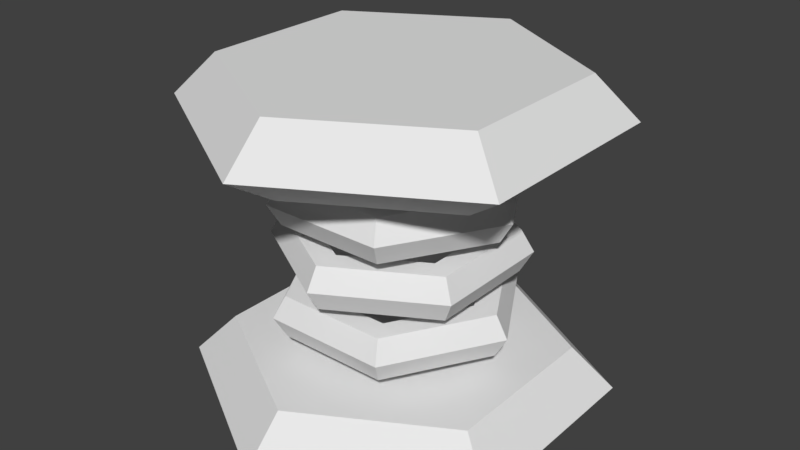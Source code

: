 # Source: spring_blender.blend  (saved by Blender 2.78.0; exported with 4.5.12 LTS)
import bpy
from mathutils import Matrix  # noqa: F401  (used for matrix-valued properties, if any)

bpy.ops.wm.read_factory_settings(use_empty=True)
scene = bpy.context.scene
scene.name = 'Scene'

# ---- collections
col_collection_1 = bpy.data.collections.new('Collection 1'); scene.collection.children.link(col_collection_1)

# ---- world
world_world = bpy.data.worlds.new('World'); scene.world = world_world
world_world.color = (0.05088, 0.05088, 0.05088)
world_world.use_sun_shadow = False
world_world.sun_shadow_jitter_overblur = 0.0
world_world.cycles.sampling_method = 'MANUAL'

# ---- meshes
me_circle = bpy.data.meshes.new('Circle')
me_circle.from_pydata([(-4.967e-09, 1.25, 0.0), (-1.083, 0.625, 0.0), (-1.083, -0.625, 0.0), (1.043e-07, -1.25, 0.0), (1.083, -0.625, 0.0), (1.083, 0.625, 0.0), (0.0, 1.0, 0.25), (-0.866, 0.5, 0.25), (-0.866, -0.5, 0.25), (8.742e-08, -1.0, 0.25), (0.866, -0.5, 0.25), (0.866, 0.5, 0.25), (-4.967e-09, 1.25, 1.65), (-1.083, 0.625, 1.65), (-1.083, -0.625, 1.65), (1.043e-07, -1.25, 1.65), (1.083, -0.625, 1.65), (1.083, 0.625, 1.65), (0.0, 1.0, 1.9), (-0.866, 0.5, 1.9), (-0.866, -0.5, 1.9), (8.742e-08, -1.0, 1.9), (0.866, -0.5, 1.9), (0.866, 0.5, 1.9), (6.209e-09, 0.9375, 1.45), (-0.8119, 0.4687, 1.45), (-0.8119, -0.4688, 1.45), (8.817e-08, -0.9375, 1.45), (0.8119, -0.4687, 1.45), (0.8119, 0.4687, 1.45), (0.75, 0.0, 1.2), (0.675, 0.0, 1.33), (0.525, 0.0, 1.33), (0.45, 0.0, 1.2), (0.525, 0.0, 1.07), (0.675, 0.0, 1.07), (0.375, 0.6495, 1.2), (0.3375, 0.5846, 1.33), (0.2625, 0.4547, 1.33), (0.225, 0.3897, 1.2), (0.2625, 0.4547, 1.07), (0.3375, 0.5846, 1.07), (-0.375, 0.6495, 1.2), (-0.3375, 0.5846, 1.33), (-0.2625, 0.4547, 1.33), (-0.225, 0.3897, 1.2), (-0.2625, 0.4547, 1.07), (-0.3375, 0.5846, 1.07), (-0.75, 6.557e-08, 1.2), (-0.675, 5.901e-08, 1.33), (-0.525, 4.59e-08, 1.33), (-0.45, 3.934e-08, 1.2), (-0.525, 4.59e-08, 1.07), (-0.675, 5.901e-08, 1.07), (-0.375, -0.6495, 1.2), (-0.3375, -0.5846, 1.33), (-0.2625, -0.4547, 1.33), (-0.225, -0.3897, 1.2), (-0.2625, -0.4547, 1.07), (-0.3375, -0.5846, 1.07), (0.375, -0.6495, 1.2), (0.3375, -0.5846, 1.33), (0.2625, -0.4547, 1.33), (0.225, -0.3897, 1.2), (0.2625, -0.4547, 1.07), (0.3375, -0.5846, 1.07), (0.6495, 0.375, 0.85), (0.5846, 0.3375, 0.9799), (0.4547, 0.2625, 0.9799), (0.3897, 0.225, 0.85), (0.4547, 0.2625, 0.7201), (0.5846, 0.3375, 0.7201), (0.0, 0.75, 0.85), (0.0, 0.675, 0.9799), (-3.576e-08, 0.525, 0.9799), (-1.788e-08, 0.45, 0.85), (-3.576e-08, 0.525, 0.7201), (0.0, 0.675, 0.7201), (-0.6495, 0.375, 0.85), (-0.5846, 0.3375, 0.9799), (-0.4547, 0.2625, 0.9799), (-0.3897, 0.225, 0.85), (-0.4547, 0.2625, 0.7201), (-0.5846, 0.3375, 0.7201), (-0.6495, -0.375, 0.85), (-0.5846, -0.3375, 0.9799), (-0.4547, -0.2625, 0.9799), (-0.3897, -0.225, 0.85), (-0.4547, -0.2625, 0.7201), (-0.5846, -0.3375, 0.7201), (7.153e-08, -0.75, 0.85), (7.153e-08, -0.675, 0.9799), (8.941e-08, -0.525, 0.9799), (7.153e-08, -0.45, 0.85), (8.941e-08, -0.525, 0.7201), (7.153e-08, -0.675, 0.7201), (0.6495, -0.375, 0.85), (0.5846, -0.3375, 0.9799), (0.4547, -0.2625, 0.9799), (0.3897, -0.225, 0.85), (0.4547, -0.2625, 0.7201), (0.5846, -0.3375, 0.7201), (0.75, 0.0, 0.5), (0.675, 0.0, 0.6299), (0.525, 0.0, 0.6299), (0.45, 0.0, 0.5), (0.525, 0.0, 0.3701), (0.675, 0.0, 0.3701), (0.375, 0.6495, 0.5), (0.3375, 0.5846, 0.6299), (0.2625, 0.4547, 0.6299), (0.225, 0.3897, 0.5), (0.2625, 0.4547, 0.3701), (0.3375, 0.5846, 0.3701), (-0.375, 0.6495, 0.5), (-0.3375, 0.5846, 0.6299), (-0.2625, 0.4547, 0.6299), (-0.225, 0.3897, 0.5), (-0.2625, 0.4547, 0.3701), (-0.3375, 0.5846, 0.3701), (-0.75, 6.557e-08, 0.5), (-0.675, 5.901e-08, 0.6299), (-0.525, 4.59e-08, 0.6299), (-0.45, 3.934e-08, 0.5), (-0.525, 4.59e-08, 0.3701), (-0.675, 5.901e-08, 0.3701), (-0.375, -0.6495, 0.5), (-0.3375, -0.5846, 0.6299), (-0.2625, -0.4547, 0.6299), (-0.225, -0.3897, 0.5), (-0.2625, -0.4547, 0.3701), (-0.3375, -0.5846, 0.3701), (0.375, -0.6495, 0.5), (0.3375, -0.5846, 0.6299), (0.2625, -0.4547, 0.6299), (0.225, -0.3897, 0.5), (0.2625, -0.4547, 0.3701), (0.3375, -0.5846, 0.3701)], [], [(5, 11, 10, 4), (3, 9, 8, 2), (1, 7, 6, 0), (0, 6, 11, 5), (4, 10, 9, 3), (2, 8, 7, 1), (7, 8, 9, 10, 11, 6), (1, 0, 5, 4, 3, 2), (17, 23, 22, 16), (15, 21, 20, 14), (13, 19, 18, 12), (12, 18, 23, 17), (16, 22, 21, 15), (14, 20, 19, 13), (19, 20, 21, 22, 23, 18), (17, 16, 28, 29), (25, 24, 29, 28, 27, 26), (15, 14, 26, 27), (13, 12, 24, 25), (12, 17, 29, 24), (16, 15, 27, 28), (14, 13, 25, 26), (30, 36, 37, 31), (31, 37, 38, 32), (32, 38, 39, 33), (33, 39, 40, 34), (34, 40, 41, 35), (30, 35, 41, 36), (36, 42, 43, 37), (37, 43, 44, 38), (38, 44, 45, 39), (39, 45, 46, 40), (40, 46, 47, 41), (41, 47, 42, 36), (42, 48, 49, 43), (43, 49, 50, 44), (44, 50, 51, 45), (45, 51, 52, 46), (46, 52, 53, 47), (47, 53, 48, 42), (48, 54, 55, 49), (49, 55, 56, 50), (50, 56, 57, 51), (51, 57, 58, 52), (52, 58, 59, 53), (53, 59, 54, 48), (54, 60, 61, 55), (55, 61, 62, 56), (56, 62, 63, 57), (57, 63, 64, 58), (58, 64, 65, 59), (59, 65, 60, 54), (60, 30, 31, 61), (61, 31, 32, 62), (62, 32, 33, 63), (63, 33, 34, 64), (64, 34, 35, 65), (65, 35, 30, 60), (66, 72, 73, 67), (67, 73, 74, 68), (68, 74, 75, 69), (69, 75, 76, 70), (70, 76, 77, 71), (66, 71, 77, 72), (72, 78, 79, 73), (73, 79, 80, 74), (74, 80, 81, 75), (75, 81, 82, 76), (76, 82, 83, 77), (77, 83, 78, 72), (78, 84, 85, 79), (79, 85, 86, 80), (80, 86, 87, 81), (81, 87, 88, 82), (82, 88, 89, 83), (83, 89, 84, 78), (84, 90, 91, 85), (85, 91, 92, 86), (86, 92, 93, 87), (87, 93, 94, 88), (88, 94, 95, 89), (89, 95, 90, 84), (90, 96, 97, 91), (91, 97, 98, 92), (92, 98, 99, 93), (93, 99, 100, 94), (94, 100, 101, 95), (95, 101, 96, 90), (96, 66, 67, 97), (97, 67, 68, 98), (98, 68, 69, 99), (99, 69, 70, 100), (100, 70, 71, 101), (101, 71, 66, 96), (102, 108, 109, 103), (103, 109, 110, 104), (104, 110, 111, 105), (105, 111, 112, 106), (106, 112, 113, 107), (102, 107, 113, 108), (108, 114, 115, 109), (109, 115, 116, 110), (110, 116, 117, 111), (111, 117, 118, 112), (112, 118, 119, 113), (113, 119, 114, 108), (114, 120, 121, 115), (115, 121, 122, 116), (116, 122, 123, 117), (117, 123, 124, 118), (118, 124, 125, 119), (119, 125, 120, 114), (120, 126, 127, 121), (121, 127, 128, 122), (122, 128, 129, 123), (123, 129, 130, 124), (124, 130, 131, 125), (125, 131, 126, 120), (126, 132, 133, 127), (127, 133, 134, 128), (128, 134, 135, 129), (129, 135, 136, 130), (130, 136, 137, 131), (131, 137, 132, 126), (132, 102, 103, 133), (133, 103, 104, 134), (134, 104, 105, 135), (135, 105, 106, 136), (136, 106, 107, 137), (137, 107, 102, 132)])
_uv = me_circle.uv_layers.new(name='UVMap')
_uv.uv.foreach_set('vector', [0.3846, 0.09615, 0.3462, 0.1154, 0.1923, 0.03846, 0.1923, 0.0, 0.0, 0.09615, 0.03846, 0.1154, 0.03846, 0.2692, 2.118e-08, 0.2885, 0.1923, 0.3846, 0.1923, 0.3462, 0.3462, 0.2692, 0.3846, 0.2885, 0.3846, 0.2885, 0.3462, 0.2692, 0.3462, 0.1154, 0.3846, 0.09615, 0.1923, 0.0, 0.1923, 0.03846, 0.03846, 0.1154, 0.0, 0.09615, 2.118e-08, 0.2885, 0.03846, 0.2692, 0.1923, 0.3462, 0.1923, 0.3846, 0.1923, 0.3462, 0.03846, 0.2692, 0.03846, 0.1154, 0.1923, 0.03846, 0.3462, 0.1154, 0.3462, 0.2692, 0.7692, 0.6731, 0.5769, 0.7692, 0.3846, 0.6731, 0.3846, 0.4808, 0.5769, 0.3846, 0.7692, 0.4808, 0.3846, 0.4808, 0.3462, 0.5, 0.1923, 0.4231, 0.1923, 0.3846, 0.0, 0.4808, 0.03846, 0.5, 0.03846, 0.6538, 2.118e-08, 0.6731, 0.1923, 0.7692, 0.1923, 0.7308, 0.3462, 0.6538, 0.3846, 0.6731, 0.3846, 0.6731, 0.3462, 0.6538, 0.3462, 0.5, 0.3846, 0.4808, 0.1923, 0.3846, 0.1923, 0.4231, 0.03846, 0.5, 0.0, 0.4808, 2.118e-08, 0.6731, 0.03846, 0.6538, 0.1923, 0.7308, 0.1923, 0.7692, 0.1923, 0.7308, 0.03846, 0.6538, 0.03846, 0.5, 0.1923, 0.4231, 0.3462, 0.5, 0.3462, 0.6538, 0.3846, 0.2885, 0.3846, 0.09615, 0.4327, 0.1202, 0.4327, 0.2644, 0.7212, 0.2644, 0.5769, 0.3365, 0.4327, 0.2644, 0.4327, 0.1202, 0.5769, 0.04808, 0.7212, 0.1202, 0.5769, 0.0, 0.7692, 0.09615, 0.7212, 0.1202, 0.5769, 0.04808, 0.7692, 0.2885, 0.5769, 0.3846, 0.5769, 0.3365, 0.7212, 0.2644, 0.5769, 0.3846, 0.3846, 0.2885, 0.4327, 0.2644, 0.5769, 0.3365, 0.3846, 0.09615, 0.5769, 0.0, 0.5769, 0.04808, 0.4327, 0.1202, 0.7692, 0.09615, 0.7692, 0.2885, 0.7212, 0.2644, 0.7212, 0.1202, 0.8846, 0.6923, 0.7692, 0.6346, 0.7808, 0.6288, 0.8846, 0.6808, 0.8846, 0.6808, 0.7808, 0.6288, 0.8038, 0.6173, 0.8846, 0.6577, 0.8846, 0.6577, 0.8038, 0.6173, 0.8154, 0.6115, 0.8846, 0.6462, 0.1154, 0.8154, 0.04615, 0.85, 0.03462, 0.8442, 0.1154, 0.8038, 0.1154, 0.8038, 0.03462, 0.8442, 0.01154, 0.8327, 0.1154, 0.7808, 0.1154, 0.7692, 0.1154, 0.7808, 0.01154, 0.8327, 1.059e-08, 0.8269, 0.7692, 0.6346, 0.7692, 0.5192, 0.7808, 0.525, 0.7808, 0.6288, 0.7808, 0.6288, 0.7808, 0.525, 0.8038, 0.5365, 0.8038, 0.6173, 0.8038, 0.6173, 0.8038, 0.5365, 0.8154, 0.5423, 0.8154, 0.6115, 0.04615, 0.85, 0.04615, 0.9192, 0.03462, 0.925, 0.03462, 0.8442, 0.03462, 0.8442, 0.03462, 0.925, 0.01154, 0.9365, 0.01154, 0.8327, 0.01154, 0.8327, 0.01154, 0.9365, 0.0, 0.9423, 1.059e-08, 0.8269, 0.7692, 0.5192, 0.8846, 0.4615, 0.8846, 0.4731, 0.7808, 0.525, 0.7808, 0.525, 0.8846, 0.4731, 0.8846, 0.4962, 0.8038, 0.5365, 0.8038, 0.5365, 0.8846, 0.4962, 0.8846, 0.5077, 0.8154, 0.5423, 0.04615, 0.9192, 0.1154, 0.9538, 0.1154, 0.9654, 0.03462, 0.925, 0.03462, 0.925, 0.1154, 0.9654, 0.1154, 0.9885, 0.01154, 0.9365, 0.01154, 0.9365, 0.1154, 0.9885, 0.1154, 1.0, 0.0, 0.9423, 0.8846, 0.4615, 1.0, 0.5192, 0.9885, 0.525, 0.8846, 0.4731, 0.8846, 0.4731, 0.9885, 0.525, 0.9654, 0.5365, 0.8846, 0.4962, 0.8846, 0.4962, 0.9654, 0.5365, 0.9538, 0.5423, 0.8846, 0.5077, 0.1154, 0.9538, 0.1846, 0.9192, 0.1962, 0.925, 0.1154, 0.9654, 0.1154, 0.9654, 0.1962, 0.925, 0.2192, 0.9365, 0.1154, 0.9885, 0.1154, 0.9885, 0.2192, 0.9365, 0.2308, 0.9423, 0.1154, 1.0, 1.0, 0.5192, 1.0, 0.6346, 0.9885, 0.6288, 0.9885, 0.525, 0.9885, 0.525, 0.9885, 0.6288, 0.9654, 0.6173, 0.9654, 0.5365, 0.9654, 0.5365, 0.9654, 0.6173, 0.9538, 0.6115, 0.9538, 0.5423, 0.1846, 0.9192, 0.1846, 0.85, 0.1962, 0.8442, 0.1962, 0.925, 0.1962, 0.925, 0.1962, 0.8442, 0.2192, 0.8327, 0.2192, 0.9365, 0.2192, 0.9365, 0.2192, 0.8327, 0.2308, 0.8269, 0.2308, 0.9423, 1.0, 0.6346, 0.8846, 0.6923, 0.8846, 0.6808, 0.9885, 0.6288, 0.9885, 0.6288, 0.8846, 0.6808, 0.8846, 0.6577, 0.9654, 0.6173, 0.9654, 0.6173, 0.8846, 0.6577, 0.8846, 0.6462, 0.9538, 0.6115, 0.1846, 0.85, 0.1154, 0.8154, 0.1154, 0.8038, 0.1962, 0.8442, 0.1962, 0.8442, 0.1154, 0.8038, 0.1154, 0.7808, 0.2192, 0.8327, 0.2192, 0.8327, 0.1154, 0.7808, 0.1154, 0.7692, 0.2308, 0.8269, 0.8846, 0.0, 1.0, 0.05769, 0.9885, 0.06346, 0.8846, 0.01154, 0.8846, 0.01154, 0.9885, 0.06346, 0.9654, 0.075, 0.8846, 0.03462, 0.8846, 0.03462, 0.9654, 0.075, 0.9538, 0.08077, 0.8846, 0.04615, 0.8846, 0.2769, 0.8154, 0.3115, 0.8038, 0.3058, 0.8846, 0.2654, 0.8846, 0.2654, 0.8038, 0.3058, 0.7808, 0.2942, 0.8846, 0.2423, 0.8846, 0.2308, 0.8846, 0.2423, 0.7808, 0.2942, 0.7692, 0.2885, 1.0, 0.05769, 1.0, 0.1731, 0.9885, 0.1673, 0.9885, 0.06346, 0.9885, 0.06346, 0.9885, 0.1673, 0.9654, 0.1558, 0.9654, 0.075, 0.9654, 0.075, 0.9654, 0.1558, 0.9538, 0.15, 0.9538, 0.08077, 0.8154, 0.3115, 0.8154, 0.3808, 0.8038, 0.3865, 0.8038, 0.3058, 0.8038, 0.3058, 0.8038, 0.3865, 0.7808, 0.3981, 0.7808, 0.2942, 0.7808, 0.2942, 0.7808, 0.3981, 0.7692, 0.4038, 0.7692, 0.2885, 1.0, 0.1731, 0.8846, 0.2308, 0.8846, 0.2192, 0.9885, 0.1673, 0.9885, 0.1673, 0.8846, 0.2192, 0.8846, 0.1962, 0.9654, 0.1558, 0.9654, 0.1558, 0.8846, 0.1962, 0.8846, 0.1846, 0.9538, 0.15, 0.8154, 0.3808, 0.8846, 0.4154, 0.8846, 0.4269, 0.8038, 0.3865, 0.8038, 0.3865, 0.8846, 0.4269, 0.8846, 0.45, 0.7808, 0.3981, 0.7808, 0.3981, 0.8846, 0.45, 0.8846, 0.4615, 0.7692, 0.4038, 0.8846, 0.2308, 0.7692, 0.1731, 0.7808, 0.1673, 0.8846, 0.2192, 0.8846, 0.2192, 0.7808, 0.1673, 0.8038, 0.1558, 0.8846, 0.1962, 0.8846, 0.1962, 0.8038, 0.1558, 0.8154, 0.15, 0.8846, 0.1846, 0.8846, 0.4154, 0.9538, 0.3808, 0.9654, 0.3865, 0.8846, 0.4269, 0.8846, 0.4269, 0.9654, 0.3865, 0.9885, 0.3981, 0.8846, 0.45, 0.8846, 0.45, 0.9885, 0.3981, 1.0, 0.4038, 0.8846, 0.4615, 0.7692, 0.1731, 0.7692, 0.05769, 0.7808, 0.06346, 0.7808, 0.1673, 0.7808, 0.1673, 0.7808, 0.06346, 0.8038, 0.075, 0.8038, 0.1558, 0.8038, 0.1558, 0.8038, 0.075, 0.8154, 0.08077, 0.8154, 0.15, 0.9538, 0.3808, 0.9538, 0.3115, 0.9654, 0.3058, 0.9654, 0.3865, 0.9654, 0.3865, 0.9654, 0.3058, 0.9885, 0.2942, 0.9885, 0.3981, 0.9885, 0.3981, 0.9885, 0.2942, 1.0, 0.2885, 1.0, 0.4038, 0.7692, 0.05769, 0.8846, 0.0, 0.8846, 0.01154, 0.7808, 0.06346, 0.7808, 0.06346, 0.8846, 0.01154, 0.8846, 0.03462, 0.8038, 0.075, 0.8038, 0.075, 0.8846, 0.03462, 0.8846, 0.04615, 0.8154, 0.08077, 0.9538, 0.3115, 0.8846, 0.2769, 0.8846, 0.2654, 0.9654, 0.3058, 0.9654, 0.3058, 0.8846, 0.2654, 0.8846, 0.2423, 0.9885, 0.2942, 0.9885, 0.2942, 0.8846, 0.2423, 0.8846, 0.2308, 1.0, 0.2885, 0.8846, 0.9231, 0.7692, 0.8654, 0.7808, 0.8596, 0.8846, 0.9115, 0.8846, 0.9115, 0.7808, 0.8596, 0.8038, 0.8481, 0.8846, 0.8885, 0.8846, 0.8885, 0.8038, 0.8481, 0.8154, 0.8423, 0.8846, 0.8769, 0.2769, 0.85, 0.2769, 0.9192, 0.2654, 0.925, 0.2654, 0.8442, 0.2654, 0.8442, 0.2654, 0.925, 0.2423, 0.9365, 0.2423, 0.8327, 0.2308, 0.8269, 0.2423, 0.8327, 0.2423, 0.9365, 0.2308, 0.9423, 0.7692, 0.8654, 0.7692, 0.75, 0.7808, 0.7558, 0.7808, 0.8596, 0.7808, 0.8596, 0.7808, 0.7558, 0.8038, 0.7673, 0.8038, 0.8481, 0.8038, 0.8481, 0.8038, 0.7673, 0.8154, 0.7731, 0.8154, 0.8423, 0.2769, 0.9192, 0.3462, 0.9538, 0.3462, 0.9654, 0.2654, 0.925, 0.2654, 0.925, 0.3462, 0.9654, 0.3462, 0.9885, 0.2423, 0.9365, 0.2423, 0.9365, 0.3462, 0.9885, 0.3462, 1.0, 0.2308, 0.9423, 0.7692, 0.75, 0.8846, 0.6923, 0.8846, 0.7038, 0.7808, 0.7558, 0.7808, 0.7558, 0.8846, 0.7038, 0.8846, 0.7269, 0.8038, 0.7673, 0.8038, 0.7673, 0.8846, 0.7269, 0.8846, 0.7385, 0.8154, 0.7731, 0.3462, 0.9538, 0.4154, 0.9192, 0.4269, 0.925, 0.3462, 0.9654, 0.3462, 0.9654, 0.4269, 0.925, 0.45, 0.9365, 0.3462, 0.9885, 0.3462, 0.9885, 0.45, 0.9365, 0.4615, 0.9423, 0.3462, 1.0, 0.8846, 0.6923, 1.0, 0.75, 0.9885, 0.7558, 0.8846, 0.7038, 0.8846, 0.7038, 0.9885, 0.7558, 0.9654, 0.7673, 0.8846, 0.7269, 0.8846, 0.7269, 0.9654, 0.7673, 0.9538, 0.7731, 0.8846, 0.7385, 0.4154, 0.9192, 0.4154, 0.85, 0.4269, 0.8442, 0.4269, 0.925, 0.4269, 0.925, 0.4269, 0.8442, 0.45, 0.8327, 0.45, 0.9365, 0.45, 0.9365, 0.45, 0.8327, 0.4615, 0.8269, 0.4615, 0.9423, 1.0, 0.75, 1.0, 0.8654, 0.9885, 0.8596, 0.9885, 0.7558, 0.9885, 0.7558, 0.9885, 0.8596, 0.9654, 0.8481, 0.9654, 0.7673, 0.9654, 0.7673, 0.9654, 0.8481, 0.9538, 0.8423, 0.9538, 0.7731, 0.4154, 0.85, 0.3462, 0.8154, 0.3462, 0.8038, 0.4269, 0.8442, 0.4269, 0.8442, 0.3462, 0.8038, 0.3462, 0.7808, 0.45, 0.8327, 0.45, 0.8327, 0.3462, 0.7808, 0.3462, 0.7692, 0.4615, 0.8269, 1.0, 0.8654, 0.8846, 0.9231, 0.8846, 0.9115, 0.9885, 0.8596, 0.9885, 0.8596, 0.8846, 0.9115, 0.8846, 0.8885, 0.9654, 0.8481, 0.9654, 0.8481, 0.8846, 0.8885, 0.8846, 0.8769, 0.9538, 0.8423, 0.3462, 0.8154, 0.2769, 0.85, 0.2654, 0.8442, 0.3462, 0.8038, 0.3462, 0.8038, 0.2654, 0.8442, 0.2423, 0.8327, 0.3462, 0.7808, 0.3462, 0.7808, 0.2423, 0.8327, 0.2308, 0.8269, 0.3462, 0.7692])
me_circle.use_remesh_preserve_volume = False
me_circle.use_remesh_preserve_attributes = False
me_circle.use_mirror_vertex_groups = False
me_circle.update()

# ---- objects
ob_circle = bpy.data.objects.new('Circle', me_circle)

# ---- transforms, parenting, visibility, modifiers, constraints
ob_circle.location = (0.0, 0.0, 0.0)
ob_circle.lineart.crease_threshold = 0.0

# ---- collection membership
col_collection_1.objects.link(ob_circle)

# ---- scene / render settings (as saved in the file)
scene.frame_start = 1; scene.frame_end = 250; scene.frame_set(1)
scene.render.engine = 'BLENDER_EEVEE_NEXT'
scene.render.resolution_percentage = 50
scene.render.dither_intensity = 0.0
scene.cycles.use_denoising = False
scene.cycles.samples = 128
scene.cycles.sampling_pattern = 'TABULATED_SOBOL'
scene.cycles.light_sampling_threshold = 0.0
scene.cycles.use_adaptive_sampling = False
scene.cycles.use_light_tree = False
scene.cycles.blur_glossy = 0.0
scene.cycles.sample_clamp_indirect = 0.0
scene.view_settings.view_transform = 'Standard'
bpy.context.view_layer.update()

# ---- added for rendering (the .blend has no active camera and no usable light): camera, sun
cam_auto = bpy.data.cameras.new('AutoCamera')
cam_auto.lens = 50.0
cam_auto.sensor_width = 36.0
cam_auto.clip_end = 1000.0
ob_auto_camera = bpy.data.objects.new('AutoCamera', cam_auto)
scene.collection.objects.link(ob_auto_camera)
ob_auto_camera.location = (3.52892, -4.2347, 3.77313)
ob_auto_camera.rotation_euler = (1.09748, -7.21219e-08, 0.694738)
scene.camera = ob_auto_camera
light_auto_sun = bpy.data.lights.new('AutoSun', 'SUN')
light_auto_sun.energy = 3.0
light_auto_sun.angle = 0.0523599
ob_auto_sun = bpy.data.objects.new('AutoSun', light_auto_sun)
scene.collection.objects.link(ob_auto_sun)
ob_auto_sun.rotation_euler = (0.872665, 0.174533, 0.523599)
bpy.context.view_layer.update()

